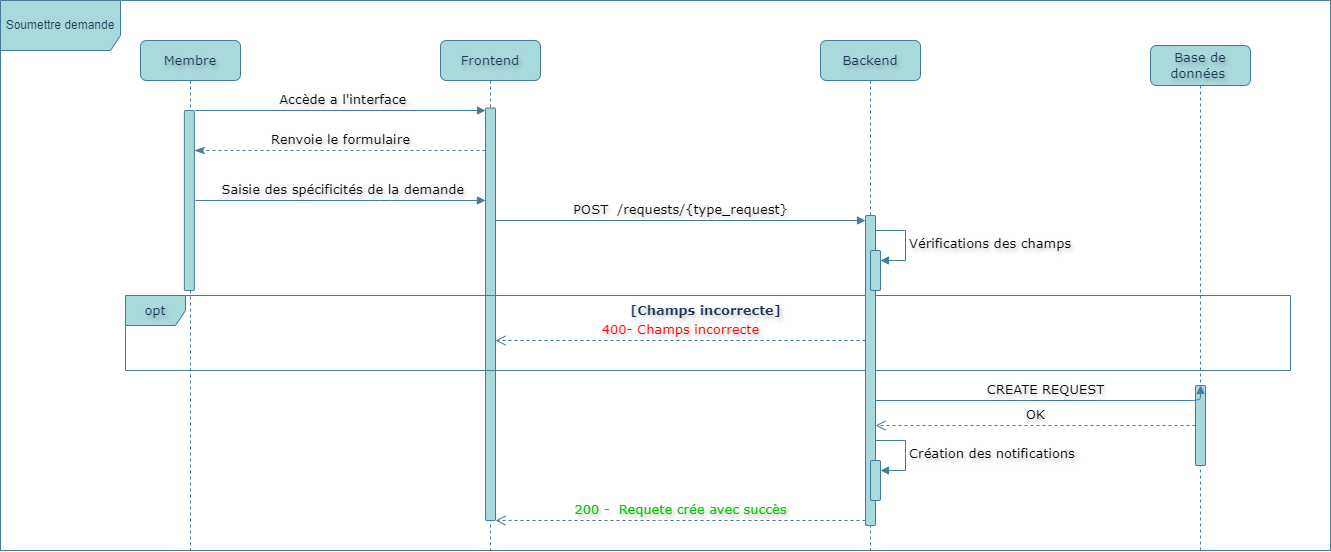

The diagram above was exported from draw.io. Its source (the exported page's mxGraphModel, read from the mxfile embedded in the PNG):
<mxGraphModel dx="2145" dy="818" grid="1" gridSize="10" guides="1" tooltips="1" connect="1" arrows="1" fold="1" page="1" pageScale="1" pageWidth="850" pageHeight="1100" math="0" shadow="0" adaptiveColors="auto">
  <root>
    <mxCell id="0" />
    <mxCell id="1" parent="0" />
    <mxCell id="GG_L0s9XFOP1gWjbaMev-1" value="Membre" style="shape=umlLifeline;perimeter=lifelinePerimeter;whiteSpace=wrap;html=1;container=1;dropTarget=0;collapsible=0;recursiveResize=0;outlineConnect=0;portConstraint=eastwest;newEdgeStyle={&quot;curved&quot;:0,&quot;rounded&quot;:0};fillColor=#A8DADC;strokeColor=#457B9D;fontSize=13;rounded=1;labelBackgroundColor=none;fontColor=#1D3557;textShadow=1;fontFamily=Verdana;" parent="1" vertex="1">
      <mxGeometry x="80" y="40" width="100" height="510" as="geometry" />
    </mxCell>
    <mxCell id="GG_L0s9XFOP1gWjbaMev-10" value="" style="html=1;points=[[0,0,0,0,5],[0,1,0,0,-5],[1,0,0,0,5],[1,1,0,0,-5]];perimeter=orthogonalPerimeter;outlineConnect=0;targetShapes=umlLifeline;portConstraint=eastwest;newEdgeStyle={&quot;curved&quot;:0,&quot;rounded&quot;:0};fontFamily=Verdana;fontSize=13;textShadow=1;labelBorderColor=none;labelBackgroundColor=none;fillColor=#A8DADC;strokeColor=#457B9D;rounded=1;fontColor=#1D3557;" parent="GG_L0s9XFOP1gWjbaMev-1" vertex="1">
      <mxGeometry x="43.84" y="70" width="10" height="180" as="geometry" />
    </mxCell>
    <mxCell id="GG_L0s9XFOP1gWjbaMev-9" value="Frontend" style="shape=umlLifeline;perimeter=lifelinePerimeter;whiteSpace=wrap;html=1;container=1;dropTarget=0;collapsible=0;recursiveResize=0;outlineConnect=0;portConstraint=eastwest;newEdgeStyle={&quot;curved&quot;:0,&quot;rounded&quot;:0};fillColor=#A8DADC;strokeColor=#457B9D;fontSize=13;size=40;rounded=1;labelBackgroundColor=none;fontColor=#1D3557;textShadow=1;fontFamily=Verdana;" parent="1" vertex="1">
      <mxGeometry x="380" y="40" width="100" height="510" as="geometry" />
    </mxCell>
    <mxCell id="GG_L0s9XFOP1gWjbaMev-13" value="" style="html=1;points=[[0,0,0,0,5],[0,1,0,0,-5],[1,0,0,0,5],[1,1,0,0,-5]];perimeter=orthogonalPerimeter;outlineConnect=0;targetShapes=umlLifeline;portConstraint=eastwest;newEdgeStyle={&quot;curved&quot;:0,&quot;rounded&quot;:0};fillColor=#A8DADC;strokeColor=#457B9D;fontSize=13;rounded=1;labelBackgroundColor=none;fontColor=#1D3557;textShadow=1;fontFamily=Verdana;" parent="GG_L0s9XFOP1gWjbaMev-9" vertex="1">
      <mxGeometry x="45" y="67.5" width="10" height="412.5" as="geometry" />
    </mxCell>
    <mxCell id="GG_L0s9XFOP1gWjbaMev-11" value="&amp;nbsp;Accède a l'interface" style="html=1;verticalAlign=bottom;endArrow=block;curved=0;rounded=1;fontFamily=Verdana;fontSize=13;textShadow=1;labelBorderColor=none;labelBackgroundColor=none;fillColor=#A8DADC;strokeColor=#457B9D;fontColor=default;" parent="1" target="GG_L0s9XFOP1gWjbaMev-13" edge="1">
      <mxGeometry width="80" relative="1" as="geometry">
        <mxPoint x="135" y="110" as="sourcePoint" />
        <mxPoint x="375" y="110" as="targetPoint" />
        <Array as="points">
          <mxPoint x="260" y="110" />
        </Array>
      </mxGeometry>
    </mxCell>
    <mxCell id="GG_L0s9XFOP1gWjbaMev-12" value="Renvoie le formulaire" style="html=1;verticalAlign=bottom;endArrow=classicThin;endSize=8;curved=0;rounded=1;fontFamily=Verdana;fontSize=13;textShadow=1;labelBorderColor=none;labelBackgroundColor=none;fillColor=#A8DADC;strokeColor=#457B9D;dashed=1;endFill=1;fontColor=default;" parent="1" source="GG_L0s9XFOP1gWjbaMev-13" target="GG_L0s9XFOP1gWjbaMev-10" edge="1">
      <mxGeometry relative="1" as="geometry">
        <mxPoint x="492.8699999999999" y="180" as="sourcePoint" />
        <mxPoint x="135" y="180" as="targetPoint" />
        <Array as="points">
          <mxPoint x="300" y="150" />
        </Array>
      </mxGeometry>
    </mxCell>
    <mxCell id="GG_L0s9XFOP1gWjbaMev-15" value="&amp;nbsp;Saisie des spécificités de la demande" style="html=1;verticalAlign=bottom;endArrow=block;curved=0;rounded=1;fontFamily=Verdana;fontSize=13;textShadow=1;labelBorderColor=none;labelBackgroundColor=none;fillColor=#A8DADC;strokeColor=#457B9D;fontColor=default;" parent="1" edge="1">
      <mxGeometry width="80" relative="1" as="geometry">
        <mxPoint x="135" y="200" as="sourcePoint" />
        <mxPoint x="425" y="200" as="targetPoint" />
        <Array as="points">
          <mxPoint x="320" y="200" />
        </Array>
      </mxGeometry>
    </mxCell>
    <mxCell id="TsW17uY-PXtQ1z-x-fvs-3" value="opt" style="shape=umlFrame;whiteSpace=wrap;html=1;pointerEvents=0;fillColor=#A8DADC;strokeColor=#457B9D;rounded=1;labelBackgroundColor=none;fontColor=#1D3557;textShadow=1;fontFamily=Verdana;fontSize=13;" parent="1" vertex="1">
      <mxGeometry x="65" y="295" width="1165" height="75" as="geometry" />
    </mxCell>
    <mxCell id="TsW17uY-PXtQ1z-x-fvs-4" value="&lt;font&gt;&lt;span&gt;&lt;b&gt;[Champs incorrecte]&lt;/b&gt;&lt;/span&gt;&lt;/font&gt;" style="text;html=1;align=center;verticalAlign=middle;resizable=0;points=[];autosize=1;rounded=1;labelBackgroundColor=none;fontColor=#1D3557;textShadow=1;fontFamily=Verdana;fontSize=13;" parent="1" vertex="1">
      <mxGeometry x="560" y="295" width="170" height="30" as="geometry" />
    </mxCell>
    <mxCell id="-4caHntseplgXjlc-Uvj-1" value="Backend" style="shape=umlLifeline;perimeter=lifelinePerimeter;whiteSpace=wrap;html=1;container=1;dropTarget=0;collapsible=0;recursiveResize=0;outlineConnect=0;portConstraint=eastwest;newEdgeStyle={&quot;curved&quot;:0,&quot;rounded&quot;:0};textShadow=1;fontFamily=Verdana;fontSize=13;labelBackgroundColor=none;fillColor=#A8DADC;strokeColor=#457B9D;fontColor=#1D3557;rounded=1;" parent="1" vertex="1">
      <mxGeometry x="760" y="40" width="100" height="510" as="geometry" />
    </mxCell>
    <mxCell id="-4caHntseplgXjlc-Uvj-3" value="" style="html=1;points=[[0,0,0,0,5],[0,1,0,0,-5],[1,0,0,0,5],[1,1,0,0,-5]];perimeter=orthogonalPerimeter;outlineConnect=0;targetShapes=umlLifeline;portConstraint=eastwest;newEdgeStyle={&quot;curved&quot;:0,&quot;rounded&quot;:0};textShadow=1;fontFamily=Verdana;fontSize=13;labelBackgroundColor=none;fillColor=#A8DADC;strokeColor=#457B9D;fontColor=#1D3557;rounded=1;" parent="-4caHntseplgXjlc-Uvj-1" vertex="1">
      <mxGeometry x="45" y="175" width="10" height="310" as="geometry" />
    </mxCell>
    <mxCell id="-4caHntseplgXjlc-Uvj-5" value="" style="html=1;points=[[0,0,0,0,5],[0,1,0,0,-5],[1,0,0,0,5],[1,1,0,0,-5]];perimeter=orthogonalPerimeter;outlineConnect=0;targetShapes=umlLifeline;portConstraint=eastwest;newEdgeStyle={&quot;curved&quot;:0,&quot;rounded&quot;:0};textShadow=1;fontFamily=Verdana;fontSize=13;labelBackgroundColor=none;fillColor=#A8DADC;strokeColor=#457B9D;fontColor=#1D3557;rounded=1;" parent="-4caHntseplgXjlc-Uvj-1" vertex="1">
      <mxGeometry x="50" y="210" width="10" height="40" as="geometry" />
    </mxCell>
    <mxCell id="-4caHntseplgXjlc-Uvj-6" value="Vérifications des champs" style="html=1;align=left;spacingLeft=2;endArrow=block;rounded=1;edgeStyle=orthogonalEdgeStyle;curved=0;rounded=0;textShadow=1;fontFamily=Verdana;fontSize=13;labelBackgroundColor=none;strokeColor=#457B9D;fontColor=default;" parent="-4caHntseplgXjlc-Uvj-1" target="-4caHntseplgXjlc-Uvj-5" edge="1">
      <mxGeometry relative="1" as="geometry">
        <mxPoint x="55" y="190" as="sourcePoint" />
        <Array as="points">
          <mxPoint x="85" y="220" />
        </Array>
      </mxGeometry>
    </mxCell>
    <mxCell id="-4caHntseplgXjlc-Uvj-17" value="" style="html=1;points=[[0,0,0,0,5],[0,1,0,0,-5],[1,0,0,0,5],[1,1,0,0,-5]];perimeter=orthogonalPerimeter;outlineConnect=0;targetShapes=umlLifeline;portConstraint=eastwest;newEdgeStyle={&quot;curved&quot;:0,&quot;rounded&quot;:0};textShadow=1;fontFamily=Verdana;fontSize=13;labelBackgroundColor=none;fillColor=#A8DADC;strokeColor=#457B9D;fontColor=#1D3557;rounded=1;" parent="-4caHntseplgXjlc-Uvj-1" vertex="1">
      <mxGeometry x="50" y="420" width="10" height="40" as="geometry" />
    </mxCell>
    <mxCell id="-4caHntseplgXjlc-Uvj-18" value="Création des notifications" style="html=1;align=left;spacingLeft=2;endArrow=block;rounded=1;edgeStyle=orthogonalEdgeStyle;curved=0;rounded=0;textShadow=1;fontFamily=Verdana;fontSize=13;labelBackgroundColor=none;strokeColor=#457B9D;fontColor=default;" parent="-4caHntseplgXjlc-Uvj-1" target="-4caHntseplgXjlc-Uvj-17" edge="1">
      <mxGeometry relative="1" as="geometry">
        <mxPoint x="55" y="400" as="sourcePoint" />
        <Array as="points">
          <mxPoint x="85" y="430" />
        </Array>
      </mxGeometry>
    </mxCell>
    <mxCell id="-4caHntseplgXjlc-Uvj-2" value="Base de données&amp;nbsp;" style="shape=umlLifeline;perimeter=lifelinePerimeter;whiteSpace=wrap;html=1;container=1;dropTarget=0;collapsible=0;recursiveResize=0;outlineConnect=0;portConstraint=eastwest;newEdgeStyle={&quot;curved&quot;:0,&quot;rounded&quot;:0};textShadow=1;fontFamily=Verdana;fontSize=13;labelBackgroundColor=none;fillColor=#A8DADC;strokeColor=#457B9D;fontColor=#1D3557;rounded=1;" parent="1" vertex="1">
      <mxGeometry x="1090" y="45" width="100" height="505" as="geometry" />
    </mxCell>
    <mxCell id="-4caHntseplgXjlc-Uvj-32" value="" style="html=1;points=[[0,0,0,0,5],[0,1,0,0,-5],[1,0,0,0,5],[1,1,0,0,-5]];perimeter=orthogonalPerimeter;outlineConnect=0;targetShapes=umlLifeline;portConstraint=eastwest;newEdgeStyle={&quot;curved&quot;:0,&quot;rounded&quot;:0};textShadow=1;fontFamily=Verdana;fontSize=13;labelBackgroundColor=none;fillColor=#A8DADC;strokeColor=#457B9D;fontColor=#1D3557;rounded=1;" parent="-4caHntseplgXjlc-Uvj-2" vertex="1">
      <mxGeometry x="45" y="340" width="10" height="80" as="geometry" />
    </mxCell>
    <mxCell id="-4caHntseplgXjlc-Uvj-4" value="POST&amp;nbsp; /requests/{type_request}" style="html=1;verticalAlign=bottom;endArrow=block;curved=0;rounded=1;textShadow=1;fontFamily=Verdana;fontSize=13;labelBackgroundColor=none;strokeColor=#457B9D;fontColor=default;" parent="1" source="GG_L0s9XFOP1gWjbaMev-13" target="-4caHntseplgXjlc-Uvj-3" edge="1">
      <mxGeometry width="80" relative="1" as="geometry">
        <mxPoint x="425" y="240" as="sourcePoint" />
        <mxPoint x="665" y="240" as="targetPoint" />
        <Array as="points">
          <mxPoint x="560" y="220" />
        </Array>
      </mxGeometry>
    </mxCell>
    <mxCell id="-4caHntseplgXjlc-Uvj-8" value="&lt;font style=&quot;color: rgb(255, 0, 0);&quot;&gt;400- Champs incorrecte&lt;/font&gt;" style="html=1;verticalAlign=bottom;endArrow=open;dashed=1;endSize=8;curved=0;rounded=1;textShadow=1;fontFamily=Verdana;fontSize=13;labelBackgroundColor=none;strokeColor=#457B9D;fontColor=default;" parent="1" source="-4caHntseplgXjlc-Uvj-3" target="GG_L0s9XFOP1gWjbaMev-13" edge="1">
      <mxGeometry relative="1" as="geometry">
        <mxPoint x="610" y="350" as="sourcePoint" />
        <mxPoint x="530" y="350" as="targetPoint" />
        <Array as="points">
          <mxPoint x="550" y="340" />
        </Array>
      </mxGeometry>
    </mxCell>
    <mxCell id="-4caHntseplgXjlc-Uvj-15" value="CREATE REQUEST" style="html=1;verticalAlign=bottom;endArrow=block;curved=0;rounded=1;textShadow=1;fontFamily=Verdana;fontSize=13;labelBackgroundColor=none;strokeColor=#457B9D;fontColor=default;" parent="1" source="-4caHntseplgXjlc-Uvj-3" target="-4caHntseplgXjlc-Uvj-32" edge="1">
      <mxGeometry relative="1" as="geometry">
        <mxPoint x="855" y="395" as="sourcePoint" />
        <mxPoint x="1095" y="390" as="targetPoint" />
        <Array as="points">
          <mxPoint x="1140" y="400" />
        </Array>
      </mxGeometry>
    </mxCell>
    <mxCell id="-4caHntseplgXjlc-Uvj-16" value="OK" style="html=1;verticalAlign=bottom;endArrow=open;dashed=1;endSize=8;curved=0;rounded=1;textShadow=1;fontFamily=Verdana;fontSize=13;labelBackgroundColor=none;strokeColor=#457B9D;fontColor=default;" parent="1" source="-4caHntseplgXjlc-Uvj-32" target="-4caHntseplgXjlc-Uvj-3" edge="1">
      <mxGeometry relative="1" as="geometry">
        <mxPoint x="685" y="410" as="targetPoint" />
        <mxPoint x="925" y="410" as="sourcePoint" />
      </mxGeometry>
    </mxCell>
    <mxCell id="-4caHntseplgXjlc-Uvj-19" value="&lt;font style=&quot;color: rgb(0, 204, 0);&quot;&gt;200 -&amp;nbsp; Requete crée avec succès&lt;/font&gt;" style="html=1;verticalAlign=bottom;endArrow=open;dashed=1;endSize=8;curved=0;rounded=1;textShadow=1;fontFamily=Verdana;fontSize=13;labelBackgroundColor=none;strokeColor=#457B9D;fontColor=default;" parent="1" source="-4caHntseplgXjlc-Uvj-3" target="GG_L0s9XFOP1gWjbaMev-13" edge="1">
      <mxGeometry relative="1" as="geometry">
        <mxPoint x="640" y="514.33" as="sourcePoint" />
        <mxPoint x="560" y="514.33" as="targetPoint" />
        <Array as="points">
          <mxPoint x="590" y="520" />
        </Array>
      </mxGeometry>
    </mxCell>
    <mxCell id="-4caHntseplgXjlc-Uvj-46" value="Soumettre demande" style="shape=umlFrame;whiteSpace=wrap;html=1;pointerEvents=0;rounded=1;strokeColor=#457B9D;fontColor=#1D3557;fillColor=#A8DADC;width=120;height=50;" parent="1" vertex="1">
      <mxGeometry x="-60" width="1330" height="550" as="geometry" />
    </mxCell>
  </root>
</mxGraphModel>